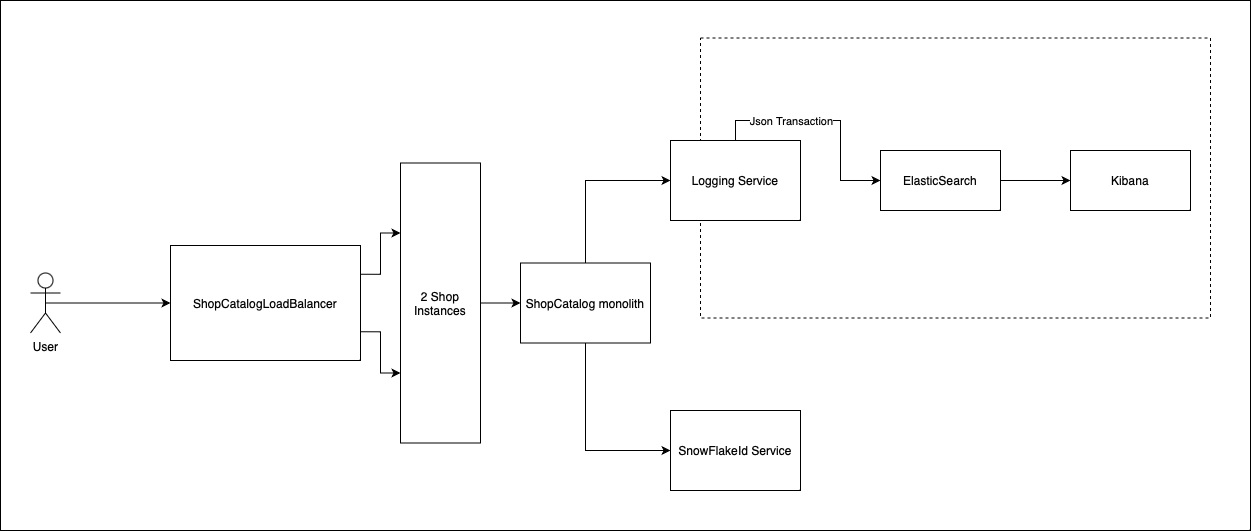

The diagram above was exported from draw.io. Its source (the exported page's mxGraphModel, read from the mxfile embedded in the PNG):
<mxGraphModel dx="1735" dy="1176" grid="1" gridSize="10" guides="1" tooltips="1" connect="1" arrows="1" fold="1" page="1" pageScale="1" pageWidth="827" pageHeight="1169" math="0" shadow="0">
  <root>
    <mxCell id="0" />
    <mxCell id="1" parent="0" />
    <mxCell id="lSqyaWnPX0k20dtD2jwW-30" value="" style="rounded=0;whiteSpace=wrap;html=1;" vertex="1" parent="1">
      <mxGeometry x="20" width="1250" height="530" as="geometry" />
    </mxCell>
    <mxCell id="lSqyaWnPX0k20dtD2jwW-20" value="" style="rounded=0;whiteSpace=wrap;html=1;dashed=1;" vertex="1" parent="1">
      <mxGeometry x="720" y="37.5" width="510" height="280" as="geometry" />
    </mxCell>
    <mxCell id="lSqyaWnPX0k20dtD2jwW-24" style="edgeStyle=orthogonalEdgeStyle;rounded=0;orthogonalLoop=1;jettySize=auto;html=1;exitX=0.5;exitY=0.5;exitDx=0;exitDy=0;exitPerimeter=0;entryX=0;entryY=0.5;entryDx=0;entryDy=0;" edge="1" parent="1" source="lSqyaWnPX0k20dtD2jwW-1" target="lSqyaWnPX0k20dtD2jwW-3">
      <mxGeometry relative="1" as="geometry" />
    </mxCell>
    <mxCell id="lSqyaWnPX0k20dtD2jwW-1" value="User" style="shape=umlActor;verticalLabelPosition=bottom;verticalAlign=top;html=1;outlineConnect=0;" vertex="1" parent="1">
      <mxGeometry x="50" y="272.5" width="30" height="60" as="geometry" />
    </mxCell>
    <mxCell id="lSqyaWnPX0k20dtD2jwW-27" style="edgeStyle=orthogonalEdgeStyle;rounded=0;orthogonalLoop=1;jettySize=auto;html=1;exitX=1;exitY=0.25;exitDx=0;exitDy=0;entryX=0;entryY=0.25;entryDx=0;entryDy=0;" edge="1" parent="1" source="lSqyaWnPX0k20dtD2jwW-3" target="lSqyaWnPX0k20dtD2jwW-26">
      <mxGeometry relative="1" as="geometry" />
    </mxCell>
    <mxCell id="lSqyaWnPX0k20dtD2jwW-28" style="edgeStyle=orthogonalEdgeStyle;rounded=0;orthogonalLoop=1;jettySize=auto;html=1;exitX=1;exitY=0.75;exitDx=0;exitDy=0;entryX=0;entryY=0.75;entryDx=0;entryDy=0;" edge="1" parent="1" source="lSqyaWnPX0k20dtD2jwW-3" target="lSqyaWnPX0k20dtD2jwW-26">
      <mxGeometry relative="1" as="geometry" />
    </mxCell>
    <mxCell id="lSqyaWnPX0k20dtD2jwW-3" value="" style="rounded=0;whiteSpace=wrap;html=1;" vertex="1" parent="1">
      <mxGeometry x="190" y="245" width="190" height="115" as="geometry" />
    </mxCell>
    <mxCell id="lSqyaWnPX0k20dtD2jwW-4" value="ShopCatalogLoadBalancer" style="text;html=1;strokeColor=none;fillColor=none;align=center;verticalAlign=middle;whiteSpace=wrap;rounded=0;" vertex="1" parent="1">
      <mxGeometry x="255" y="287.5" width="60" height="30" as="geometry" />
    </mxCell>
    <mxCell id="lSqyaWnPX0k20dtD2jwW-11" style="edgeStyle=orthogonalEdgeStyle;rounded=0;orthogonalLoop=1;jettySize=auto;html=1;entryX=0;entryY=0.5;entryDx=0;entryDy=0;" edge="1" parent="1" source="lSqyaWnPX0k20dtD2jwW-7" target="lSqyaWnPX0k20dtD2jwW-9">
      <mxGeometry relative="1" as="geometry">
        <Array as="points">
          <mxPoint x="605" y="450" />
        </Array>
      </mxGeometry>
    </mxCell>
    <mxCell id="lSqyaWnPX0k20dtD2jwW-12" style="edgeStyle=orthogonalEdgeStyle;rounded=0;orthogonalLoop=1;jettySize=auto;html=1;exitX=0.5;exitY=0;exitDx=0;exitDy=0;entryX=0;entryY=0.5;entryDx=0;entryDy=0;" edge="1" parent="1" source="lSqyaWnPX0k20dtD2jwW-7" target="lSqyaWnPX0k20dtD2jwW-10">
      <mxGeometry relative="1" as="geometry" />
    </mxCell>
    <mxCell id="lSqyaWnPX0k20dtD2jwW-7" value="ShopCatalog monolith" style="rounded=0;whiteSpace=wrap;html=1;" vertex="1" parent="1">
      <mxGeometry x="540" y="262.5" width="130" height="80" as="geometry" />
    </mxCell>
    <mxCell id="lSqyaWnPX0k20dtD2jwW-8" style="edgeStyle=orthogonalEdgeStyle;rounded=0;orthogonalLoop=1;jettySize=auto;html=1;exitX=0.5;exitY=1;exitDx=0;exitDy=0;" edge="1" parent="1">
      <mxGeometry relative="1" as="geometry">
        <mxPoint x="595" y="412" as="sourcePoint" />
        <mxPoint x="595" y="412" as="targetPoint" />
      </mxGeometry>
    </mxCell>
    <mxCell id="lSqyaWnPX0k20dtD2jwW-9" value="SnowFlakeId Service" style="rounded=0;whiteSpace=wrap;html=1;" vertex="1" parent="1">
      <mxGeometry x="690" y="410" width="130" height="80" as="geometry" />
    </mxCell>
    <mxCell id="lSqyaWnPX0k20dtD2jwW-18" style="edgeStyle=orthogonalEdgeStyle;rounded=0;orthogonalLoop=1;jettySize=auto;html=1;exitX=0.5;exitY=0;exitDx=0;exitDy=0;entryX=0;entryY=0.5;entryDx=0;entryDy=0;" edge="1" parent="1" source="lSqyaWnPX0k20dtD2jwW-10" target="lSqyaWnPX0k20dtD2jwW-15">
      <mxGeometry relative="1" as="geometry" />
    </mxCell>
    <mxCell id="lSqyaWnPX0k20dtD2jwW-19" value="Json Transaction" style="edgeLabel;html=1;align=center;verticalAlign=middle;resizable=0;points=[];" vertex="1" connectable="0" parent="lSqyaWnPX0k20dtD2jwW-18">
      <mxGeometry x="-0.5132" relative="1" as="geometry">
        <mxPoint x="20" as="offset" />
      </mxGeometry>
    </mxCell>
    <mxCell id="lSqyaWnPX0k20dtD2jwW-10" value="Logging Service" style="rounded=0;whiteSpace=wrap;html=1;" vertex="1" parent="1">
      <mxGeometry x="690" y="140" width="130" height="80" as="geometry" />
    </mxCell>
    <mxCell id="lSqyaWnPX0k20dtD2jwW-17" style="edgeStyle=orthogonalEdgeStyle;rounded=0;orthogonalLoop=1;jettySize=auto;html=1;exitX=1;exitY=0.5;exitDx=0;exitDy=0;" edge="1" parent="1" source="lSqyaWnPX0k20dtD2jwW-15" target="lSqyaWnPX0k20dtD2jwW-16">
      <mxGeometry relative="1" as="geometry" />
    </mxCell>
    <mxCell id="lSqyaWnPX0k20dtD2jwW-15" value="ElasticSearch" style="rounded=0;whiteSpace=wrap;html=1;" vertex="1" parent="1">
      <mxGeometry x="900" y="150" width="120" height="60" as="geometry" />
    </mxCell>
    <mxCell id="lSqyaWnPX0k20dtD2jwW-16" value="Kibana" style="rounded=0;whiteSpace=wrap;html=1;" vertex="1" parent="1">
      <mxGeometry x="1090" y="150" width="120" height="60" as="geometry" />
    </mxCell>
    <mxCell id="lSqyaWnPX0k20dtD2jwW-29" style="edgeStyle=orthogonalEdgeStyle;rounded=0;orthogonalLoop=1;jettySize=auto;html=1;entryX=0;entryY=0.5;entryDx=0;entryDy=0;" edge="1" parent="1" source="lSqyaWnPX0k20dtD2jwW-26" target="lSqyaWnPX0k20dtD2jwW-7">
      <mxGeometry relative="1" as="geometry" />
    </mxCell>
    <mxCell id="lSqyaWnPX0k20dtD2jwW-26" value="2 Shop Instances" style="rounded=0;whiteSpace=wrap;html=1;" vertex="1" parent="1">
      <mxGeometry x="420" y="162.5" width="80" height="280" as="geometry" />
    </mxCell>
  </root>
</mxGraphModel>